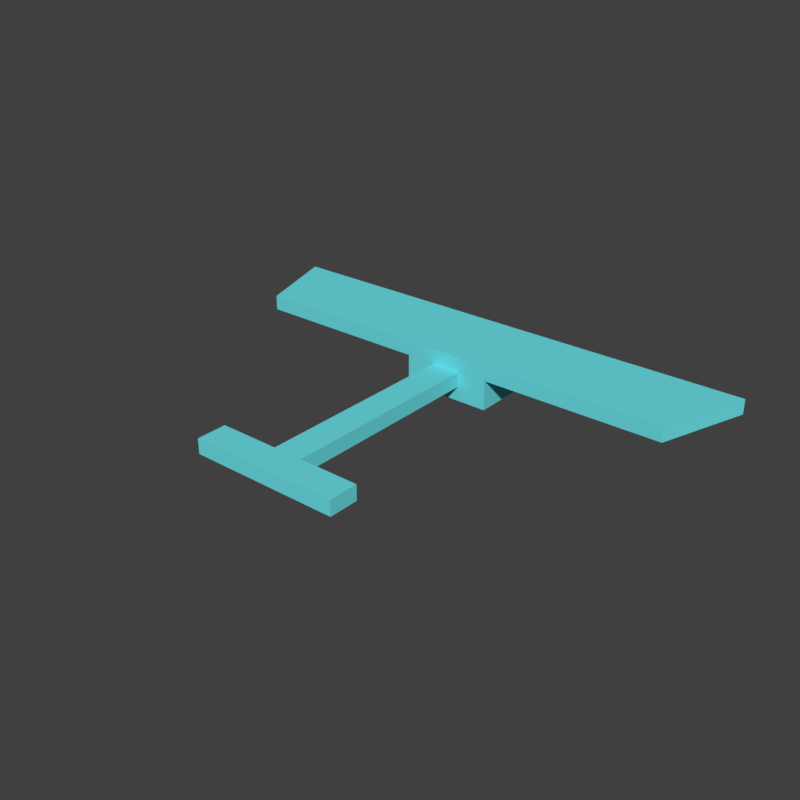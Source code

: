 # Source: BleriotXIMonoplaneCyan.blend  (saved by Blender 2.79.0; exported with 4.5.12 LTS)
import bpy
from mathutils import Matrix  # noqa: F401  (used for matrix-valued properties, if any)

bpy.ops.wm.read_factory_settings(use_empty=True)
scene = bpy.context.scene
scene.name = 'Scene'

# ---- collections
col_collection_1 = bpy.data.collections.new('Collection 1'); scene.collection.children.link(col_collection_1)

# ---- materials (node trees are filled in below, after node groups)
mat_material = bpy.data.materials.new('Material')
mat_material.alpha_threshold = 0.0
mat_material.use_transparent_shadow = False
mat_material.diffuse_color = (0.1519, 0.7472, 0.8, 1.0)
mat_material.roughness = 0.5

# ---- material node trees

# ---- world
world_world = bpy.data.worlds.new('World'); scene.world = world_world
world_world.color = (0.05088, 0.05088, 0.05088)
world_world.use_sun_shadow = False
world_world.sun_shadow_jitter_overblur = 0.0
world_world.cycles.sampling_method = 'MANUAL'

# ---- meshes
me_cube_011 = bpy.data.meshes.new('Cube.011')
me_cube_011.from_pydata([(-5.0, -1.0, 0.0), (-5.0, -1.0, 1.0), (5.0, -1.0, 0.0), (5.0, -1.0, 1.0), (-5.0, 1.0, 1.0), (-5.0, 1.0, 0.0), (5.0, 1.0, 0.0), (5.0, 1.0, 1.0)], [], [(0, 2, 3, 1), (5, 4, 7, 6), (1, 3, 7, 4), (0, 1, 4, 5), (3, 2, 6, 7), (2, 0, 5, 6)])
me_cube_011.materials.append(mat_material)
me_cube_011.use_remesh_preserve_volume = False
me_cube_011.use_remesh_preserve_attributes = False
me_cube_011.use_mirror_vertex_groups = False
me_cube_011.update()
me_cube_010 = bpy.data.meshes.new('Cube.010')
me_cube_010.from_pydata([(-1.0, -7.0, 0.0), (-1.0, -7.0, 1.0), (-1.0, 7.0, 0.0), (-1.0, 7.0, 1.0), (1.0, -7.0, 0.0), (1.0, -7.0, 1.0), (1.0, 7.0, 0.0), (1.0, 7.0, 1.0)], [], [(0, 1, 3, 2), (2, 3, 7, 6), (6, 7, 5, 4), (4, 5, 1, 0), (2, 6, 4, 0), (7, 3, 1, 5)])
me_cube_010.materials.append(mat_material)
me_cube_010.use_remesh_preserve_volume = False
me_cube_010.use_remesh_preserve_attributes = False
me_cube_010.use_mirror_vertex_groups = False
me_cube_010.update()
me_cube_009 = bpy.data.meshes.new('Cube.009')
me_cube_009.from_pydata([(-3.0, -4.0, 1.0), (-3.0, -4.0, 3.0), (-3.0, 3.0, 1.0), (-3.0, 3.0, 3.0), (3.0, -4.0, 1.0), (3.0, -4.0, 3.0), (3.0, 3.0, 1.0), (3.0, 3.0, 3.0)], [], [(0, 1, 3, 2), (2, 3, 7, 6), (6, 7, 5, 4), (4, 5, 1, 0), (2, 6, 4, 0), (7, 3, 1, 5)])
me_cube_009.materials.append(mat_material)
me_cube_009.use_remesh_preserve_volume = False
me_cube_009.use_remesh_preserve_attributes = False
me_cube_009.use_mirror_vertex_groups = False
me_cube_009.update()
me_cube_008 = bpy.data.meshes.new('Cube.008')
me_cube_008.from_pydata([(-17.0, -4.146, -0.5174), (-15.0, 1.854, -0.5174), (17.0, -4.146, -0.5174), (15.0, 1.854, -0.5174), (-15.0, 1.854, -0.5174), (15.0, 1.854, -0.5174), (-15.0, 1.854, 0.4826), (-17.0, -4.146, 0.4826), (17.0, -4.146, 0.4826), (15.0, 1.854, 0.4826), (15.0, 1.854, 0.4826), (-15.0, 1.854, 0.4826)], [], [(1, 4, 5, 3), (1, 3, 2, 0), (3, 5, 10, 9), (11, 6, 7, 8, 9, 10), (5, 4, 11, 10), (2, 3, 9, 8), (1, 0, 7, 6), (4, 1, 6, 11), (0, 2, 8, 7)])
me_cube_008.materials.append(mat_material)
me_cube_008.use_remesh_preserve_volume = False
me_cube_008.use_remesh_preserve_attributes = False
me_cube_008.use_mirror_vertex_groups = False
me_cube_008.update()

# ---- objects
ob_cube_011 = bpy.data.objects.new('Cube.011', me_cube_011)
ob_cube_010 = bpy.data.objects.new('Cube.010', me_cube_010)
ob_cube_009 = bpy.data.objects.new('Cube.009', me_cube_009)
ob_cube_008 = bpy.data.objects.new('Cube.008', me_cube_008)

# ---- transforms, parenting, visibility, modifiers, constraints
ob_cube_011.location = (1.741e-07, -2.143, 0.02413)
ob_cube_011.rotation_euler = (0.0, -0.0, 3.142)
ob_cube_011.scale = (0.2, 0.2, 0.2)
ob_cube_011.lineart.crease_threshold = 0.0
ob_cube_010.location = (3.42e-08, -0.5427, 0.02413)
ob_cube_010.rotation_euler = (0.0, -0.0, 3.142)
ob_cube_010.scale = (0.2, 0.2, 0.2)
ob_cube_010.lineart.crease_threshold = 0.0
ob_cube_009.location = (-1.406e-07, 1.457, -0.3759)
ob_cube_009.rotation_euler = (0.0, -0.0, 3.142)
ob_cube_009.scale = (0.2, 0.2, 0.2)
ob_cube_009.lineart.crease_threshold = 0.0
ob_cube_008.location = (-6.763e-08, 1.228, 0.3276)
ob_cube_008.rotation_euler = (0.0, -0.0, 3.142)
ob_cube_008.scale = (0.2, 0.2, 0.2)
ob_cube_008.lineart.crease_threshold = 0.0

# ---- collection membership
col_collection_1.objects.link(ob_cube_011)
col_collection_1.objects.link(ob_cube_010)
col_collection_1.objects.link(ob_cube_009)
col_collection_1.objects.link(ob_cube_008)

# ---- scene / render settings (as saved in the file)
scene.frame_start = 1; scene.frame_end = 120; scene.frame_set(0)
scene.render.engine = 'BLENDER_EEVEE_NEXT'
scene.render.resolution_x = 1080
scene.render.resolution_percentage = 50
scene.render.dither_intensity = 0.0
scene.render.film_transparent = True
scene.cycles.use_denoising = False
scene.cycles.samples = 128
scene.cycles.sampling_pattern = 'TABULATED_SOBOL'
scene.cycles.use_adaptive_sampling = False
scene.cycles.use_light_tree = False
scene.cycles.blur_glossy = 0.0
scene.cycles.sample_clamp_indirect = 0.0
scene.view_settings.view_transform = 'Standard'
bpy.context.view_layer.update()

# ---- added for rendering (the .blend has no active camera and no usable light): camera, sun
cam_auto = bpy.data.cameras.new('AutoCamera')
cam_auto.lens = 50.0
cam_auto.sensor_width = 36.0
cam_auto.clip_end = 1000.0
ob_auto_camera = bpy.data.objects.new('AutoCamera', cam_auto)
scene.collection.objects.link(ob_auto_camera)
ob_auto_camera.location = (7.61612, -9.18205, 6.21703)
ob_auto_camera.rotation_euler = (1.09748, -7.21219e-08, 0.694738)
scene.camera = ob_auto_camera
light_auto_sun = bpy.data.lights.new('AutoSun', 'SUN')
light_auto_sun.energy = 3.0
light_auto_sun.angle = 0.0523599
ob_auto_sun = bpy.data.objects.new('AutoSun', light_auto_sun)
scene.collection.objects.link(ob_auto_sun)
ob_auto_sun.rotation_euler = (0.872665, 0.174533, 0.523599)
bpy.context.view_layer.update()
